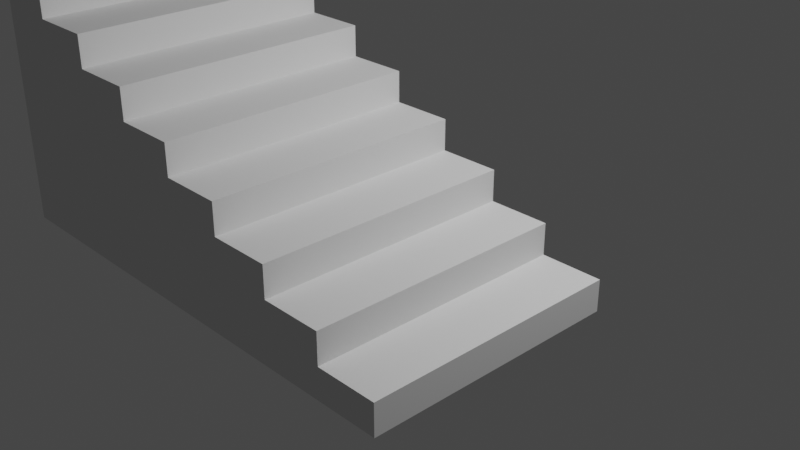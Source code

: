 # Source: stairs.blend  (saved by Blender 3.4.6; exported with 4.5.12 LTS)
import bpy
from mathutils import Matrix  # noqa: F401  (used for matrix-valued properties, if any)

bpy.ops.wm.read_factory_settings(use_empty=True)
scene = bpy.context.scene
scene.name = 'Scene'

# ---- collections
col_collection = bpy.data.collections.new('Collection'); scene.collection.children.link(col_collection)

# ---- world
world_world = bpy.data.worlds.new('World'); scene.world = world_world
world_world.use_nodes = True; world_world.node_tree.nodes.clear()
_N = world_world.node_tree.nodes; _L = world_world.node_tree.links
n0 = _N.new('ShaderNodeOutputWorld'); n0.name = 'World Output'; n0.location = (300, 300)
n1 = _N.new('ShaderNodeBackground'); n1.name = 'Background'; n1.location = (10, 300)
n1.inputs[0].default_value = (0.05088, 0.05088, 0.05088, 1.0)
_L.new(n1.outputs[0], n0.inputs[0])
n0.is_active_output = True
world_world.color = (0.05088, 0.05088, 0.05088)
world_world.use_sun_shadow = False
world_world.sun_shadow_jitter_overblur = 0.0

# ---- cameras
cam_camera = bpy.data.cameras.new('Camera')
cam_camera.clip_end = 100.0
cam_camera.ortho_scale = 7.314

# ---- lights
light_light = bpy.data.lights.new('Light', 'POINT')
light_light.transmission_factor = 0.0
light_light.energy = 1000.0
light_light.shadow_soft_size = 0.1
light_light.shadow_maximum_resolution = 0.006
light_light.use_absolute_resolution = True

# ---- meshes
me_plane = bpy.data.meshes.new('Plane')
me_plane.from_pydata([(-1.0, 1.0, 0.0), (-1.0, 0.0, 0.0), (1.0, 0.0, 0.0), (0.0, 0.0, 0.0), (-1.0, 0.5, 0.0), (0.0, 0.5, 0.0), (-0.5, 0.0, 0.0), (0.5, 0.0, 0.0), (-0.5, 0.5, 0.0), (-0.75, 1.0, 0.0), (-1.0, 0.25, 0.0), (-0.75, 0.0, 0.0), (0.25, 0.0, 0.0), (-1.0, 0.75, 0.0), (0.0, 0.25, 0.0), (-0.25, 0.0, 0.0), (0.75, 0.0, 0.0), (-0.5, 0.75, 0.0), (-0.5, 0.25, 0.0), (-0.75, 0.5, 0.0), (-0.25, 0.5, 0.0), (0.5, 0.25, 0.0), (0.25, 0.5, 0.0), (0.75, 0.25, 0.0), (0.25, 0.25, 0.0), (-0.25, 0.25, 0.0), (-0.75, 0.25, 0.0), (-0.75, 0.75, 0.0), (-0.25, 0.75, 0.0), (-0.875, 1.0, 0.0), (-1.0, 0.125, 0.0), (-0.875, 0.0, 0.0), (0.125, 0.0, 0.0), (-1.0, 0.625, 0.0), (0.0, 0.375, 0.0), (-0.375, 0.0, 0.0), (0.625, 0.0, 0.0), (-0.5, 0.875, 0.0), (-0.5, 0.375, 0.0), (0.5, 0.375, 0.0), (0.125, 0.5, 0.0), (-1.0, 0.375, 0.0), (0.0, 0.625, 0.0), (-0.625, 0.0, 0.0), (0.375, 0.0, 0.0), (1.0, 0.125, 0.0), (-1.0, 0.875, 0.0), (0.0, 0.125, 0.0), (-0.125, 0.0, 0.0), (0.875, 0.0, 0.0), (-0.5, 0.625, 0.0), (-0.5, 0.125, 0.0), (0.5, 0.125, 0.0), (0.75, 0.125, 0.0), (0.625, 0.25, 0.0), (0.25, 0.375, 0.0), (0.25, 0.125, 0.0), (-0.25, 0.375, 0.0), (-0.25, 0.125, 0.0), (-0.75, 0.375, 0.0), (-0.75, 0.125, 0.0), (-0.75, 0.875, 0.0), (-0.75, 0.625, 0.0), (-0.25, 0.625, 0.0), (-0.375, 0.75, 0.0), (-0.125, 0.625, 0.0), (0.875, 0.125, 0.0), (0.375, 0.375, 0.0), (-0.625, 0.875, 0.0), (-0.875, 1.0, 1.04), (-1.0, 1.0, 1.04), (-1.0, 0.125, 1.04), (-1.0, 4.548e-08, 1.04), (-0.875, 4.548e-08, 1.04), (0.125, 4.548e-08, 1.04), (0.0, 4.548e-08, 1.04), (-1.0, 0.625, 1.04), (-1.0, 0.5, 1.04), (0.0, 0.375, 1.04), (0.0, 0.5, 1.04), (-0.375, 4.548e-08, 1.04), (-0.5, 4.548e-08, 1.04), (0.625, 4.548e-08, 1.04), (0.5, 4.548e-08, 1.04), (-0.5, 0.375, 1.04), (-0.5, 0.5, 1.04), (0.125, 0.5, 1.04), (-1.0, 0.375, 1.04), (-1.0, 0.25, 1.04), (-0.625, 4.548e-08, 1.04), (-0.75, 4.548e-08, 1.04), (0.375, 4.548e-08, 1.04), (0.25, 4.548e-08, 1.04), (-1.0, 0.875, 1.04), (-1.0, 0.75, 1.04), (0.0, 0.125, 1.04), (0.0, 0.25, 1.04), (-0.125, 4.548e-08, 1.04), (-0.25, 4.548e-08, 1.04), (0.875, 4.548e-08, 1.04), (0.75, 4.548e-08, 1.04), (-0.5, 0.625, 1.04), (-0.5, 0.75, 1.04), (-0.5, 0.125, 1.04), (-0.5, 0.25, 1.04), (0.5, 0.125, 1.04), (0.5, 0.25, 1.04), (0.75, 0.125, 1.04), (0.75, 0.25, 1.04), (0.625, 0.25, 1.04), (0.25, 0.375, 1.04), (0.25, 0.5, 1.04), (0.25, 0.125, 1.04), (0.25, 0.25, 1.04), (-0.25, 0.375, 1.04), (-0.25, 0.5, 1.04), (-0.25, 0.125, 1.04), (-0.25, 0.25, 1.04), (-0.75, 0.375, 1.04), (-0.75, 0.5, 1.04), (-0.75, 0.125, 1.04), (-0.75, 0.25, 1.04), (-0.75, 0.875, 1.04), (-0.75, 1.0, 1.04), (-0.75, 0.625, 1.04), (-0.75, 0.75, 1.04), (-0.25, 0.625, 1.04), (-0.25, 0.75, 1.04), (-0.375, 0.75, 1.04), (-0.5, 0.875, 1.04), (0.5, 0.375, 1.04), (0.0, 0.625, 1.04), (1.0, 4.548e-08, 1.04), (1.0, 0.125, 1.04), (-0.125, 0.625, 1.04), (0.875, 0.125, 1.04), (0.375, 0.375, 1.04), (-0.625, 0.875, 1.04)], [], [(38, 18, 51, 6, 43, 11, 60, 26, 59, 19, 62, 27, 61, 68, 37, 17, 50, 8), (55, 24, 56, 12, 32, 3, 47, 14, 34, 5, 40, 22), (34, 14, 47, 3, 48, 15, 58, 25, 57, 20, 63, 65, 42, 5), (52, 7, 44, 12, 56, 24, 55, 67, 39, 21), (53, 16, 36, 7, 52, 21, 54, 23), (57, 25, 58, 15, 35, 6, 51, 18, 38, 8, 50, 17, 64, 28, 63, 20), (59, 26, 60, 11, 31, 1, 30, 10, 41, 4, 33, 13, 46, 0, 29, 9, 61, 27, 62, 19), (16, 53, 66, 45, 2, 49), (84, 85, 101, 102, 129, 137, 122, 125, 124, 119, 118, 121, 120, 90, 89, 81, 103, 104), (110, 111, 86, 79, 78, 96, 95, 75, 74, 92, 112, 113), (78, 79, 131, 134, 126, 115, 114, 117, 116, 98, 97, 75, 95, 96), (105, 106, 130, 136, 110, 113, 112, 92, 91, 83), (107, 108, 109, 106, 105, 83, 82, 100), (114, 115, 126, 127, 128, 102, 101, 85, 84, 104, 103, 81, 80, 98, 116, 117), (118, 119, 124, 125, 122, 123, 69, 70, 93, 94, 76, 77, 87, 88, 71, 72, 73, 90, 120, 121), (100, 99, 132, 133, 135, 107), (46, 13, 94, 93), (17, 37, 129, 102), (65, 63, 126, 134, 131, 42), (68, 61, 122, 137, 129, 37), (22, 40, 5, 79, 86, 111), (30, 1, 72, 71), (61, 9, 123, 122), (15, 48, 97, 98), (21, 39, 130, 106), (1, 31, 73, 72), (16, 49, 99, 100), (67, 55, 110, 136, 130, 39), (3, 32, 74, 75), (63, 28, 127, 126), (66, 53, 107, 135, 133, 45), (4, 41, 87, 77), (33, 4, 77, 76), (5, 42, 131, 79), (23, 54, 21, 106, 109, 108), (43, 6, 81, 89), (6, 35, 80, 81), (10, 30, 71, 88), (53, 23, 108, 107), (44, 7, 83, 91), (28, 64, 17, 102, 128, 127), (7, 36, 82, 83), (31, 11, 90, 73), (2, 45, 133, 132), (32, 12, 92, 74), (55, 22, 111, 110), (0, 46, 93, 70), (13, 33, 76, 94), (41, 10, 88, 87), (48, 3, 75, 97), (11, 43, 89, 90), (35, 15, 98, 80), (49, 2, 132, 99), (12, 44, 91, 92), (36, 16, 100, 82), (29, 0, 70, 69, 123, 9)])
_uv = me_plane.uv_layers.new(name='UVMap')
_uv.uv.foreach_set('vector', [0.25, 0.6875, 0.25, 0.625, 0.25, 0.5625, 0.25, 0.5, 0.1875, 0.5, 0.125, 0.5, 0.125, 0.5625, 0.125, 0.625, 0.125, 0.6875, 0.125, 0.75, 0.125, 0.8125, 0.125, 0.875, 0.125, 0.9375, 0.1875, 0.9375, 0.25, 0.9375, 0.25, 0.875, 0.25, 0.8125, 0.25, 0.75, 0.625, 0.6875, 0.625, 0.625, 0.625, 0.5625, 0.625, 0.5, 0.5625, 0.5, 0.5, 0.5, 0.5, 0.5625, 0.5, 0.625, 0.5, 0.6875, 0.5, 0.75, 0.5625, 0.75, 0.625, 0.75, 0.5, 0.6875, 0.5, 0.625, 0.5, 0.5625, 0.5, 0.5, 0.4375, 0.5, 0.375, 0.5, 0.375, 0.5625, 0.375, 0.625, 0.375, 0.6875, 0.375, 0.75, 0.375, 0.8125, 0.4375, 0.8125, 0.5, 0.8125, 0.5, 0.75, 0.75, 0.5625, 0.75, 0.5, 0.6875, 0.5, 0.625, 0.5, 0.625, 0.5625, 0.625, 0.625, 0.625, 0.6875, 0.6875, 0.6875, 0.75, 0.6875, 0.75, 0.625, 0.875, 0.5625, 0.875, 0.5, 0.8125, 0.5, 0.75, 0.5, 0.75, 0.5625, 0.75, 0.625, 0.8125, 0.625, 0.875, 0.625, 0.375, 0.6875, 0.375, 0.625, 0.375, 0.5625, 0.375, 0.5, 0.3125, 0.5, 0.25, 0.5, 0.25, 0.5625, 0.25, 0.625, 0.25, 0.6875, 0.25, 0.75, 0.25, 0.8125, 0.25, 0.875, 0.3125, 0.875, 0.375, 0.875, 0.375, 0.8125, 0.375, 0.75, 0.125, 0.6875, 0.125, 0.625, 0.125, 0.5625, 0.125, 0.5, 0.0625, 0.5, 0.0, 0.5, 0.0, 0.5625, 0.0, 0.625, 0.0, 0.6875, 0.0, 0.75, 0.0, 0.8125, 0.0, 0.875, 0.0, 0.9375, 0.0, 1.0, 0.0625, 1.0, 0.125, 1.0, 0.125, 0.9375, 0.125, 0.875, 0.125, 0.8125, 0.125, 0.75, 0.875, 0.5, 0.875, 0.5625, 0.9375, 0.5625, 1.0, 0.5625, 1.0, 0.5, 0.9375, 0.5, 0.25, 0.6875, 0.25, 0.75, 0.25, 0.8125, 0.25, 0.875, 0.25, 0.9375, 0.1875, 0.9375, 0.125, 0.9375, 0.125, 0.875, 0.125, 0.8125, 0.125, 0.75, 0.125, 0.6875, 0.125, 0.625, 0.125, 0.5625, 0.125, 0.5, 0.1875, 0.5, 0.25, 0.5, 0.25, 0.5625, 0.25, 0.625, 0.625, 0.6875, 0.625, 0.75, 0.5625, 0.75, 0.5, 0.75, 0.5, 0.6875, 0.5, 0.625, 0.5, 0.5625, 0.5, 0.5, 0.5625, 0.5, 0.625, 0.5, 0.625, 0.5625, 0.625, 0.625, 0.5, 0.6875, 0.5, 0.75, 0.5, 0.8125, 0.4375, 0.8125, 0.375, 0.8125, 0.375, 0.75, 0.375, 0.6875, 0.375, 0.625, 0.375, 0.5625, 0.375, 0.5, 0.4375, 0.5, 0.5, 0.5, 0.5, 0.5625, 0.5, 0.625, 0.75, 0.5625, 0.75, 0.625, 0.75, 0.6875, 0.6875, 0.6875, 0.625, 0.6875, 0.625, 0.625, 0.625, 0.5625, 0.625, 0.5, 0.6875, 0.5, 0.75, 0.5, 0.875, 0.5625, 0.875, 0.625, 0.8125, 0.625, 0.75, 0.625, 0.75, 0.5625, 0.75, 0.5, 0.8125, 0.5, 0.875, 0.5, 0.375, 0.6875, 0.375, 0.75, 0.375, 0.8125, 0.375, 0.875, 0.3125, 0.875, 0.25, 0.875, 0.25, 0.8125, 0.25, 0.75, 0.25, 0.6875, 0.25, 0.625, 0.25, 0.5625, 0.25, 0.5, 0.3125, 0.5, 0.375, 0.5, 0.375, 0.5625, 0.375, 0.625, 0.125, 0.6875, 0.125, 0.75, 0.125, 0.8125, 0.125, 0.875, 0.125, 0.9375, 0.125, 1.0, 0.0625, 1.0, 0.0, 1.0, 0.0, 0.9375, 0.0, 0.875, 0.0, 0.8125, 0.0, 0.75, 0.0, 0.6875, 0.0, 0.625, 0.0, 0.5625, 0.0, 0.5, 0.0625, 0.5, 0.125, 0.5, 0.125, 0.5625, 0.125, 0.625, 0.875, 0.5, 0.9375, 0.5, 1.0, 0.5, 1.0, 0.5625, 0.9375, 0.5625, 0.875, 0.5625, 0.0, 0.9375, 0.0, 0.875, 0.0, 0.875, 0.0, 0.9375, 0.25, 0.875, 0.25, 0.9375, 0.25, 0.9375, 0.25, 0.875, 0.4375, 0.8125, 0.375, 0.8125, 0.375, 0.8125, 0.4375, 0.8125, 0.5, 0.8125, 0.5, 0.8125, 0.1875, 0.9375, 0.125, 0.9375, 0.125, 0.9375, 0.1875, 0.9375, 0.25, 0.9375, 0.25, 0.9375, 0.625, 0.75, 0.5625, 0.75, 0.5, 0.75, 0.5, 0.75, 0.5625, 0.75, 0.625, 0.75, 0.0, 0.5625, 0.0, 0.5, 0.0, 0.5, 0.0, 0.5625, 0.125, 0.9375, 0.125, 1.0, 0.125, 1.0, 0.125, 0.9375, 0.375, 0.5, 0.4375, 0.5, 0.4375, 0.5, 0.375, 0.5, 0.75, 0.625, 0.75, 0.6875, 0.75, 0.6875, 0.75, 0.625, 0.0, 0.5, 0.0625, 0.5, 0.0625, 0.5, 0.0, 0.5, 0.875, 0.5, 0.9375, 0.5, 0.9375, 0.5, 0.875, 0.5, 0.6875, 0.6875, 0.625, 0.6875, 0.625, 0.6875, 0.6875, 0.6875, 0.75, 0.6875, 0.75, 0.6875, 0.5, 0.5, 0.5625, 0.5, 0.5625, 0.5, 0.5, 0.5, 0.375, 0.8125, 0.375, 0.875, 0.375, 0.875, 0.375, 0.8125, 0.9375, 0.5625, 0.875, 0.5625, 0.875, 0.5625, 0.9375, 0.5625, 1.0, 0.5625, 1.0, 0.5625, 0.0, 0.75, 0.0, 0.6875, 0.0, 0.6875, 0.0, 0.75, 0.0, 0.8125, 0.0, 0.75, 0.0, 0.75, 0.0, 0.8125, 0.5, 0.75, 0.5, 0.8125, 0.5, 0.8125, 0.5, 0.75, 0.875, 0.625, 0.8125, 0.625, 0.75, 0.625, 0.75, 0.625, 0.8125, 0.625, 0.875, 0.625, 0.1875, 0.5, 0.25, 0.5, 0.25, 0.5, 0.1875, 0.5, 0.25, 0.5, 0.3125, 0.5, 0.3125, 0.5, 0.25, 0.5, 0.0, 0.625, 0.0, 0.5625, 0.0, 0.5625, 0.0, 0.625, 0.875, 0.5625, 0.875, 0.625, 0.875, 0.625, 0.875, 0.5625, 0.6875, 0.5, 0.75, 0.5, 0.75, 0.5, 0.6875, 0.5, 0.375, 0.875, 0.3125, 0.875, 0.25, 0.875, 0.25, 0.875, 0.3125, 0.875, 0.375, 0.875, 0.75, 0.5, 0.8125, 0.5, 0.8125, 0.5, 0.75, 0.5, 0.0625, 0.5, 0.125, 0.5, 0.125, 0.5, 0.0625, 0.5, 1.0, 0.5, 1.0, 0.5625, 1.0, 0.5625, 1.0, 0.5, 0.5625, 0.5, 0.625, 0.5, 0.625, 0.5, 0.5625, 0.5, 0.625, 0.6875, 0.625, 0.75, 0.625, 0.75, 0.625, 0.6875, 0.0, 1.0, 0.0, 0.9375, 0.0, 0.9375, 0.0, 1.0, 0.0, 0.875, 0.0, 0.8125, 0.0, 0.8125, 0.0, 0.875, 0.0, 0.6875, 0.0, 0.625, 0.0, 0.625, 0.0, 0.6875, 0.4375, 0.5, 0.5, 0.5, 0.5, 0.5, 0.4375, 0.5, 0.125, 0.5, 0.1875, 0.5, 0.1875, 0.5, 0.125, 0.5, 0.3125, 0.5, 0.375, 0.5, 0.375, 0.5, 0.3125, 0.5, 0.9375, 0.5, 1.0, 0.5, 1.0, 0.5, 0.9375, 0.5, 0.625, 0.5, 0.6875, 0.5, 0.6875, 0.5, 0.625, 0.5, 0.8125, 0.5, 0.875, 0.5, 0.875, 0.5, 0.8125, 0.5, 0.0625, 1.0, 0.0, 1.0, 0.0, 1.0, 0.0625, 1.0, 0.125, 1.0, 0.125, 1.0])
me_plane.update()

# ---- objects
ob_light = bpy.data.objects.new('Light', light_light)
ob_camera = bpy.data.objects.new('Camera', cam_camera)
ob_plane = bpy.data.objects.new('Plane', me_plane)

# ---- transforms, parenting, visibility, modifiers, constraints
ob_light.location = (4.076, 1.005, 5.904)
ob_light.rotation_euler = (0.6503, 0.05522, 1.866)
ob_light.lock_rotations_4d = False
ob_light.empty_display_type = 'ARROWS'
ob_light.color = (0.0, 0.0, 0.0, 0.0)
ob_light.lineart.crease_threshold = 0.0
ob_camera.location = (7.359, -6.926, 4.958)
ob_camera.rotation_euler = (1.109, 0.0, 0.8149)
ob_camera.lock_rotations_4d = False
ob_camera.empty_display_type = 'ARROWS'
ob_camera.color = (0.0, 0.0, 0.0, 0.0)
ob_camera.display_type = 'WIRE'
ob_camera.lineart.crease_threshold = 0.0
ob_plane.location = (0.0, 0.0, 0.0)
ob_plane.rotation_euler = (1.571, -0.0, 0.0)
ob_plane.scale = (2.5, 2.5, 2.5)

# ---- collection membership
col_collection.objects.link(ob_light)
col_collection.objects.link(ob_camera)
col_collection.objects.link(ob_plane)

# ---- scene / render settings (as saved in the file)
scene.camera = ob_camera
scene.frame_start = 1; scene.frame_end = 250; scene.frame_set(1)
scene.render.engine = 'BLENDER_EEVEE_NEXT'
scene.render.image_settings.file_format = 'FFMPEG'
scene.render.image_settings.color_mode = 'RGB'
scene.cycles.use_denoising = False
scene.cycles.sampling_pattern = 'TABULATED_SOBOL'
scene.cycles.use_light_tree = False
scene.view_settings.view_transform = 'Filmic'
bpy.context.view_layer.update()
